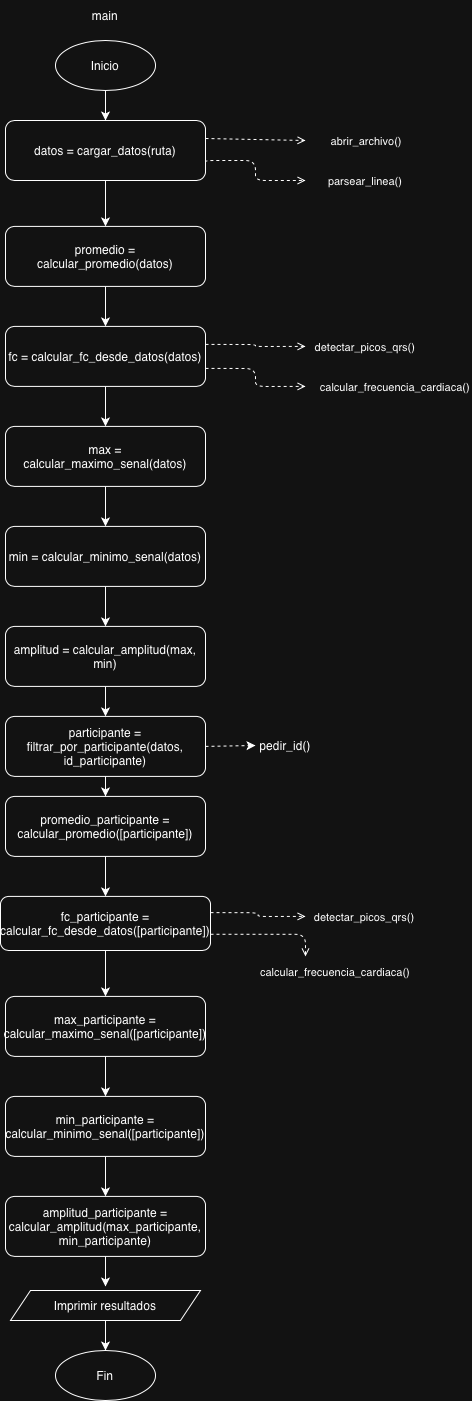

The diagram above was exported from draw.io. Its source (the exported page's mxGraphModel, read from the mxfile embedded in the PNG):
<mxGraphModel dx="2172" dy="1412" grid="1" gridSize="10" guides="1" tooltips="1" connect="1" arrows="1" fold="1" page="0" pageScale="1" pageWidth="827" pageHeight="1169" math="0" shadow="0">
  <root>
    <mxCell id="0" />
    <mxCell id="1" parent="0" />
    <mxCell id="2" edge="1" parent="1" source="3" style="edgeStyle=orthogonalEdgeStyle;rounded=0;orthogonalLoop=1;jettySize=auto;html=1;" target="5" value="">
      <mxGeometry relative="1" as="geometry" />
    </mxCell>
    <mxCell id="3" parent="1" style="ellipse;whiteSpace=wrap;html=1;" value="Inicio" vertex="1">
      <mxGeometry height="50" width="100" x="550" y="110" as="geometry" />
    </mxCell>
    <mxCell id="4" edge="1" parent="1" source="5" style="edgeStyle=orthogonalEdgeStyle;rounded=0;orthogonalLoop=1;jettySize=auto;html=1;" target="9" value="">
      <mxGeometry relative="1" as="geometry" />
    </mxCell>
    <mxCell id="5" parent="1" style="rounded=1;whiteSpace=wrap;html=1;" value="datos = cargar_datos(ruta)" vertex="1">
      <mxGeometry height="60" width="200" x="500" y="190" as="geometry" />
    </mxCell>
    <mxCell id="6" edge="1" parent="1" source="7" style="edgeStyle=orthogonalEdgeStyle;rounded=0;orthogonalLoop=1;jettySize=auto;html=1;" target="31" value="">
      <mxGeometry relative="1" as="geometry" />
    </mxCell>
    <mxCell id="7" parent="1" style="rounded=1;whiteSpace=wrap;html=1;" value="participante = filtrar_por_participante(datos, id_participante)" vertex="1">
      <mxGeometry height="60" width="200" x="500" y="785.9" as="geometry" />
    </mxCell>
    <mxCell id="8" edge="1" parent="1" source="9" style="edgeStyle=orthogonalEdgeStyle;rounded=0;orthogonalLoop=1;jettySize=auto;html=1;" target="11" value="">
      <mxGeometry relative="1" as="geometry" />
    </mxCell>
    <mxCell id="9" parent="1" style="rounded=1;whiteSpace=wrap;html=1;" value="promedio = calcular_promedio(datos)" vertex="1">
      <mxGeometry height="60" width="200" x="500" y="295.9" as="geometry" />
    </mxCell>
    <mxCell id="10" edge="1" parent="1" source="11" style="edgeStyle=orthogonalEdgeStyle;rounded=0;orthogonalLoop=1;jettySize=auto;html=1;" target="13" value="">
      <mxGeometry relative="1" as="geometry" />
    </mxCell>
    <mxCell id="11" parent="1" style="rounded=1;whiteSpace=wrap;html=1;" value="fc = calcular_fc_desde_datos(datos)" vertex="1">
      <mxGeometry height="60" width="200" x="500" y="395.9" as="geometry" />
    </mxCell>
    <mxCell id="12" edge="1" parent="1" source="13" style="edgeStyle=orthogonalEdgeStyle;rounded=0;orthogonalLoop=1;jettySize=auto;html=1;" target="15" value="">
      <mxGeometry relative="1" as="geometry" />
    </mxCell>
    <mxCell id="13" parent="1" style="rounded=1;whiteSpace=wrap;html=1;" value="max = calcular_maximo_senal(datos)" vertex="1">
      <mxGeometry height="60" width="200" x="500" y="495.9" as="geometry" />
    </mxCell>
    <mxCell id="14" edge="1" parent="1" source="15" style="edgeStyle=orthogonalEdgeStyle;rounded=0;orthogonalLoop=1;jettySize=auto;html=1;" target="17" value="">
      <mxGeometry relative="1" as="geometry" />
    </mxCell>
    <mxCell id="15" parent="1" style="rounded=1;whiteSpace=wrap;html=1;" value="min = calcular_minimo_senal(datos)" vertex="1">
      <mxGeometry height="60" width="200" x="500" y="595.9" as="geometry" />
    </mxCell>
    <mxCell id="16" edge="1" parent="1" source="17" style="edgeStyle=orthogonalEdgeStyle;rounded=0;orthogonalLoop=1;jettySize=auto;html=1;exitX=0.5;exitY=1;exitDx=0;exitDy=0;entryX=0.5;entryY=0;entryDx=0;entryDy=0;" target="7">
      <mxGeometry relative="1" as="geometry" />
    </mxCell>
    <mxCell id="17" parent="1" style="rounded=1;whiteSpace=wrap;html=1;" value="amplitud = calcular_amplitud(max, min)" vertex="1">
      <mxGeometry height="60" width="200" x="500" y="695.9" as="geometry" />
    </mxCell>
    <mxCell id="18" parent="1" style="ellipse;whiteSpace=wrap;html=1;" value="Fin" vertex="1">
      <mxGeometry height="50" width="100" x="550" y="1420" as="geometry" />
    </mxCell>
    <mxCell id="19" edge="1" parent="1" source="5" style="dashed=1;endArrow=open;exitX=1;exitY=0.3;" value="abrir_archivo()">
      <mxGeometry relative="1" x="1" y="60" as="geometry">
        <mxPoint x="60" y="60" as="offset" />
        <mxPoint x="800" y="210" as="targetPoint" />
      </mxGeometry>
    </mxCell>
    <mxCell id="20" edge="1" parent="1" source="5" style="edgeStyle=orthogonalEdgeStyle;dashed=1;endArrow=open;exitX=1;exitY=0.7;" value="parsear_linea()">
      <mxGeometry relative="1" x="1" y="60" as="geometry">
        <mxPoint x="60" y="60" as="offset" />
        <Array as="points">
          <mxPoint x="700" y="230" />
          <mxPoint x="750" y="230" />
          <mxPoint x="750" y="250" />
        </Array>
        <mxPoint x="800" y="250" as="targetPoint" />
      </mxGeometry>
    </mxCell>
    <mxCell id="21" edge="1" parent="1" source="11" style="edgeStyle=orthogonalEdgeStyle;dashed=1;endArrow=open;exitX=1;exitY=0.3;" value="detectar_picos_qrs()">
      <mxGeometry relative="1" x="1" y="60" as="geometry">
        <mxPoint x="60" y="60" as="offset" />
        <mxPoint x="800" y="415.9" as="targetPoint" />
      </mxGeometry>
    </mxCell>
    <mxCell id="22" edge="1" parent="1" source="11" style="edgeStyle=orthogonalEdgeStyle;dashed=1;endArrow=open;exitX=1;exitY=0.7;" value="calcular_frecuencia_cardiaca()">
      <mxGeometry relative="1" x="1" y="90" as="geometry">
        <mxPoint x="90" y="90" as="offset" />
        <mxPoint x="800" y="455.9" as="targetPoint" />
      </mxGeometry>
    </mxCell>
    <mxCell id="23" parent="1" style="text;html=1;whiteSpace=wrap;strokeColor=none;fillColor=none;align=center;verticalAlign=middle;rounded=0;" value="main" vertex="1">
      <mxGeometry height="30" width="60" x="570" y="70" as="geometry" />
    </mxCell>
    <mxCell id="24" parent="1" style="text;html=1;whiteSpace=wrap;strokeColor=none;fillColor=none;align=center;verticalAlign=middle;rounded=0;" value="pedir_id()" vertex="1">
      <mxGeometry height="30" width="60" x="750" y="800" as="geometry" />
    </mxCell>
    <mxCell id="25" edge="1" parent="1" source="7" style="endArrow=classic;dashed=1;html=1;rounded=0;exitX=1;exitY=0.5;exitDx=0;exitDy=0;entryX=0;entryY=0.5;entryDx=0;entryDy=0;endFill=1;" target="24" value="">
      <mxGeometry height="50" relative="1" width="50" as="geometry">
        <mxPoint x="800" y="970" as="sourcePoint" />
        <mxPoint x="850" y="920" as="targetPoint" />
      </mxGeometry>
    </mxCell>
    <mxCell id="26" parent="1" style="rounded=1;whiteSpace=wrap;html=1;" value="amplitud_participante&amp;nbsp;= calcular_amplitud(max_participante, min_participante)" vertex="1">
      <mxGeometry height="60" width="200" x="500" y="1265.9" as="geometry" />
    </mxCell>
    <mxCell id="27" edge="1" parent="1" source="28" style="edgeStyle=orthogonalEdgeStyle;rounded=0;orthogonalLoop=1;jettySize=auto;html=1;" target="26" value="">
      <mxGeometry relative="1" as="geometry" />
    </mxCell>
    <mxCell id="28" parent="1" style="rounded=1;whiteSpace=wrap;html=1;" value="min_participante&amp;nbsp;= calcular_minimo_senal([participante])" vertex="1">
      <mxGeometry height="60" width="200" x="500" y="1165.9" as="geometry" />
    </mxCell>
    <mxCell id="29" parent="1" style="rounded=1;whiteSpace=wrap;html=1;" value="max_participante&amp;nbsp;= calcular_maximo_senal([participante])" vertex="1">
      <mxGeometry height="60" width="200" x="500" y="1065.9" as="geometry" />
    </mxCell>
    <mxCell id="30" parent="1" style="rounded=1;whiteSpace=wrap;html=1;" value="fc_participante&amp;nbsp;= calcular_fc_desde_datos([participante])" vertex="1">
      <mxGeometry height="54.1" width="210" x="495" y="965.9" as="geometry" />
    </mxCell>
    <mxCell id="31" parent="1" style="rounded=1;whiteSpace=wrap;html=1;" value="promedio_participante = calcular_promedio([participante])" vertex="1">
      <mxGeometry height="60" width="200" x="500" y="865.9" as="geometry" />
    </mxCell>
    <mxCell id="32" edge="1" parent="1" source="31" style="edgeStyle=orthogonalEdgeStyle;rounded=0;orthogonalLoop=1;jettySize=auto;html=1;" target="30" value="">
      <mxGeometry relative="1" as="geometry" />
    </mxCell>
    <mxCell id="33" edge="1" parent="1" source="30" style="edgeStyle=orthogonalEdgeStyle;rounded=0;orthogonalLoop=1;jettySize=auto;html=1;" target="29" value="">
      <mxGeometry relative="1" as="geometry" />
    </mxCell>
    <mxCell id="34" edge="1" parent="1" source="29" style="edgeStyle=orthogonalEdgeStyle;rounded=0;orthogonalLoop=1;jettySize=auto;html=1;" target="28" value="">
      <mxGeometry relative="1" as="geometry" />
    </mxCell>
    <mxCell id="35" edge="1" parent="1" source="26" style="edgeStyle=orthogonalEdgeStyle;rounded=0;orthogonalLoop=1;jettySize=auto;html=1;exitX=0.5;exitY=1;exitDx=0;exitDy=0;entryX=0.5;entryY=0;entryDx=0;entryDy=0;">
      <mxGeometry relative="1" as="geometry">
        <mxPoint x="600" y="1356" as="targetPoint" />
      </mxGeometry>
    </mxCell>
    <mxCell id="36" edge="1" parent="1" source="30" style="edgeStyle=orthogonalEdgeStyle;dashed=1;endArrow=open;exitX=1;exitY=0.7;" value="calcular_frecuencia_cardiaca()">
      <mxGeometry relative="1" x="1" y="33" as="geometry">
        <mxPoint x="-3" y="14" as="offset" />
        <mxPoint x="800" y="1025.9" as="targetPoint" />
      </mxGeometry>
    </mxCell>
    <mxCell id="37" edge="1" parent="1" source="30" style="edgeStyle=orthogonalEdgeStyle;dashed=1;endArrow=open;exitX=1;exitY=0.3;" value="detectar_picos_qrs()">
      <mxGeometry relative="1" x="1" y="60" as="geometry">
        <mxPoint x="60" y="60" as="offset" />
        <mxPoint x="800" y="985.9" as="targetPoint" />
      </mxGeometry>
    </mxCell>
    <mxCell id="38" edge="1" parent="1" source="39" style="edgeStyle=orthogonalEdgeStyle;rounded=0;orthogonalLoop=1;jettySize=auto;html=1;" target="18" value="">
      <mxGeometry relative="1" as="geometry" />
    </mxCell>
    <mxCell id="39" parent="1" style="shape=parallelogram;perimeter=parallelogramPerimeter;whiteSpace=wrap;html=1;fixedSize=1;" value="Imprimir resultados" vertex="1">
      <mxGeometry height="30" width="190" x="505" y="1360" as="geometry" />
    </mxCell>
  </root>
</mxGraphModel>